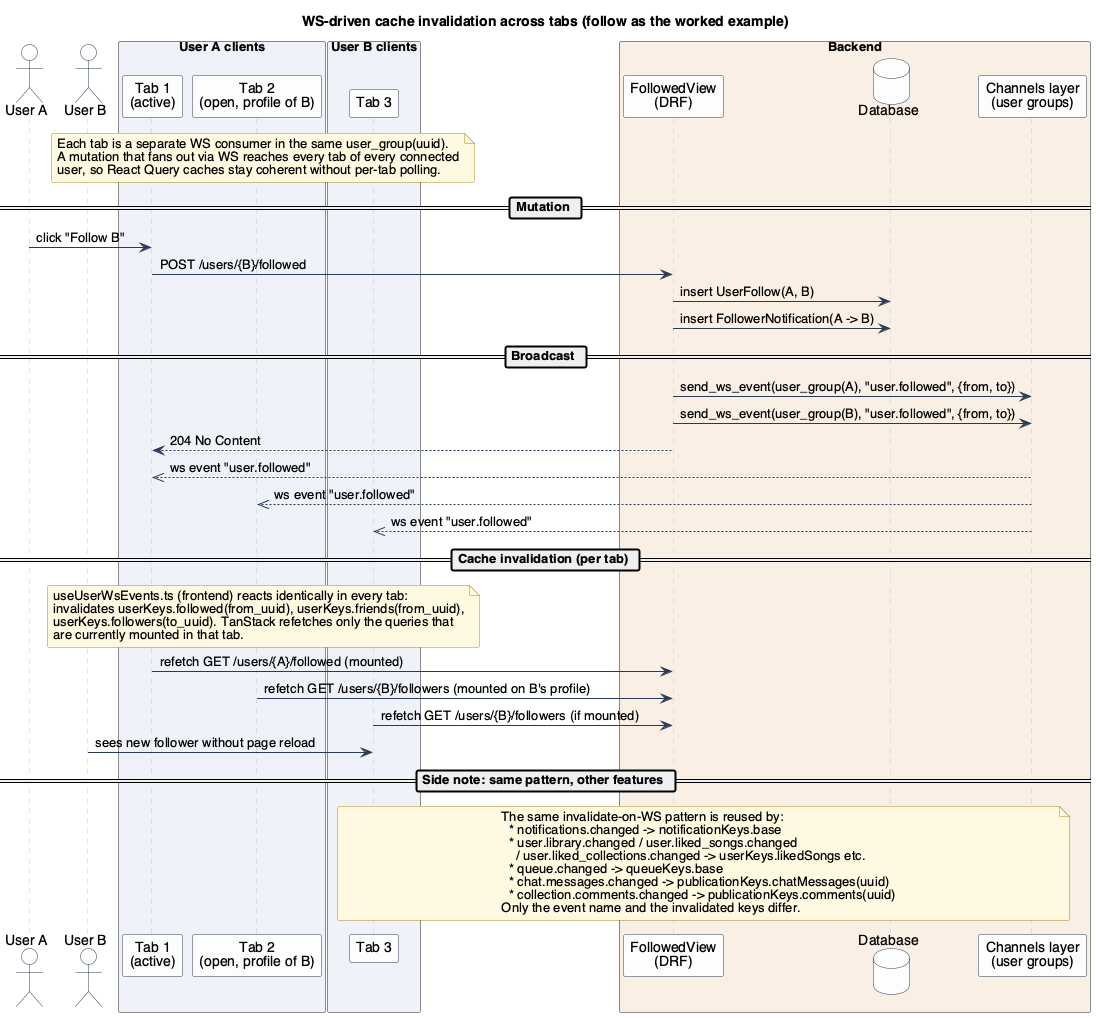

The diagram above was rendered by PlantUML. Its source (embedded in the PNG):
@startuml WsCacheInvalidation

!include ../_style.puml

title WS-driven cache invalidation across tabs (follow as the worked example)

actor "User A" as user_a
actor "User B" as user_b

box "User A clients" #EEF2F8
participant "Tab 1\n(active)" as tab1
participant "Tab 2\n(open, profile of B)" as tab2
end box

box "User B clients" #EEF2F8
participant "Tab 3" as tab3
end box

box "Backend" #F8EFE5
participant "FollowedView\n(DRF)" as view
database "Database" as db
participant "Channels layer\n(user groups)" as channels
end box

note over tab1, tab3
Each tab is a separate WS consumer in the same user_group(uuid).
A mutation that fans out via WS reaches every tab of every connected
user, so React Query caches stay coherent without per-tab polling.
end note

== Mutation ==
user_a -> tab1 : click "Follow B"
tab1 -> view : POST /users/{B}/followed
view -> db : insert UserFollow(A, B)
view -> db : insert FollowerNotification(A -> B)

== Broadcast ==
view -> channels : send_ws_event(user_group(A), "user.followed", {from, to})
view -> channels : send_ws_event(user_group(B), "user.followed", {from, to})
view --> tab1 : 204 No Content

channels -->> tab1 : ws event "user.followed"
channels -->> tab2 : ws event "user.followed"
channels -->> tab3 : ws event "user.followed"

== Cache invalidation (per tab) ==
note over tab1, tab3
useUserWsEvents.ts (frontend) reacts identically in every tab:
invalidates userKeys.followed(from_uuid), userKeys.friends(from_uuid),
userKeys.followers(to_uuid). TanStack refetches only the queries that
are currently mounted in that tab.
end note

tab1 -> view : refetch GET /users/{A}/followed (mounted)
tab2 -> view : refetch GET /users/{B}/followers (mounted on B's profile)
tab3 -> view : refetch GET /users/{B}/followers (if mounted)

user_b -> tab3 : sees new follower without page reload

== Side note: same pattern, other features ==
note over channels, tab3
The same invalidate-on-WS pattern is reused by:
  * notifications.changed -> notificationKeys.base
  * user.library.changed / user.liked_songs.changed
    / user.liked_collections.changed -> userKeys.likedSongs etc.
  * queue.changed -> queueKeys.base
  * chat.messages.changed -> publicationKeys.chatMessages(uuid)
  * collection.comments.changed -> publicationKeys.comments(uuid)
Only the event name and the invalidated keys differ.
end note

@enduml